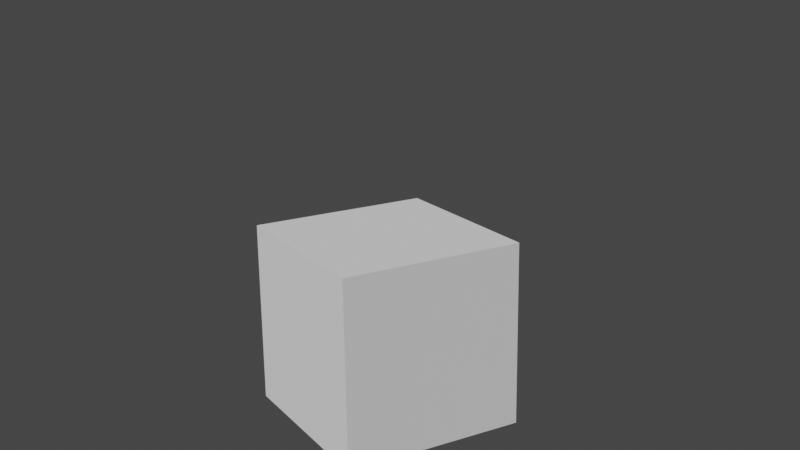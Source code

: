 # Source: Blender_Output_Selector.blend  (saved by Blender 2.90.8; exported with 4.5.12 LTS)
import bpy
from mathutils import Matrix  # noqa: F401  (used for matrix-valued properties, if any)

bpy.ops.wm.read_factory_settings(use_empty=True)
scene = bpy.context.scene
scene.name = 'Scene'

# ---- collections
col_collection = bpy.data.collections.new('Collection'); scene.collection.children.link(col_collection)

# ---- world
world_world = bpy.data.worlds.new('World'); scene.world = world_world
world_world.use_nodes = True; world_world.node_tree.nodes.clear()
_N = world_world.node_tree.nodes; _L = world_world.node_tree.links
n0 = _N.new('ShaderNodeOutputWorld'); n0.name = 'World Output'; n0.location = (300, 300)
n1 = _N.new('ShaderNodeBackground'); n1.name = 'Background'; n1.location = (10, 300)
n1.inputs[0].default_value = (0.05088, 0.05088, 0.05088, 1.0)
_L.new(n1.outputs[0], n0.inputs[0])
n0.is_active_output = True
world_world.color = (0.05088, 0.05088, 0.05088)
world_world.use_sun_shadow = False
world_world.sun_shadow_jitter_overblur = 0.0

# ---- cameras
cam_camera_001 = bpy.data.cameras.new('Camera.001')
cam_camera_002 = bpy.data.cameras.new('Camera.002')

# ---- meshes
me_cube = bpy.data.meshes.new('Cube')
me_cube.from_pydata([(-1.0, -1.0, -1.0), (-1.0, -1.0, 1.0), (-1.0, 1.0, -1.0), (-1.0, 1.0, 1.0), (1.0, -1.0, -1.0), (1.0, -1.0, 1.0), (1.0, 1.0, -1.0), (1.0, 1.0, 1.0)], [], [(0, 1, 3, 2), (2, 3, 7, 6), (6, 7, 5, 4), (4, 5, 1, 0), (2, 6, 4, 0), (7, 3, 1, 5)])
_uv = me_cube.uv_layers.new(name='UVMap')
_uv.uv.foreach_set('vector', [0.375, 0.0, 0.625, 0.0, 0.625, 0.25, 0.375, 0.25, 0.375, 0.25, 0.625, 0.25, 0.625, 0.5, 0.375, 0.5, 0.375, 0.5, 0.625, 0.5, 0.625, 0.75, 0.375, 0.75, 0.375, 0.75, 0.625, 0.75, 0.625, 1.0, 0.375, 1.0, 0.125, 0.5, 0.375, 0.5, 0.375, 0.75, 0.125, 0.75, 0.625, 0.5, 0.875, 0.5, 0.875, 0.75, 0.625, 0.75])
me_cube.use_remesh_fix_poles = True
me_cube.use_remesh_preserve_attributes = False
me_cube.use_mirror_vertex_groups = False
me_cube.update()
me_cube_001 = bpy.data.meshes.new('Cube.001')
me_cube_001.from_pydata([(-1.0, -1.0, -1.0), (-1.0, -1.0, 1.0), (-1.0, 1.0, -1.0), (-1.0, 1.0, 1.0), (1.0, -1.0, -1.0), (1.0, -1.0, 1.0), (1.0, 1.0, -1.0), (1.0, 1.0, 1.0)], [], [(0, 1, 3, 2), (2, 3, 7, 6), (6, 7, 5, 4), (4, 5, 1, 0), (2, 6, 4, 0), (7, 3, 1, 5)])
_uv = me_cube_001.uv_layers.new(name='UVMap')
_uv.uv.foreach_set('vector', [0.375, 0.0, 0.625, 0.0, 0.625, 0.25, 0.375, 0.25, 0.375, 0.25, 0.625, 0.25, 0.625, 0.5, 0.375, 0.5, 0.375, 0.5, 0.625, 0.5, 0.625, 0.75, 0.375, 0.75, 0.375, 0.75, 0.625, 0.75, 0.625, 1.0, 0.375, 1.0, 0.125, 0.5, 0.375, 0.5, 0.375, 0.75, 0.125, 0.75, 0.625, 0.5, 0.875, 0.5, 0.875, 0.75, 0.625, 0.75])
me_cube_001.use_remesh_fix_poles = True
me_cube_001.use_remesh_preserve_attributes = False
me_cube_001.use_mirror_vertex_groups = False
me_cube_001.update()
me_cube_002 = bpy.data.meshes.new('Cube.002')
me_cube_002.from_pydata([(-1.0, -1.0, -1.0), (-1.0, -1.0, 1.0), (-1.0, 1.0, -1.0), (-1.0, 1.0, 1.0), (1.0, -1.0, -1.0), (1.0, -1.0, 1.0), (1.0, 1.0, -1.0), (1.0, 1.0, 1.0)], [], [(0, 1, 3, 2), (2, 3, 7, 6), (6, 7, 5, 4), (4, 5, 1, 0), (2, 6, 4, 0), (7, 3, 1, 5)])
_uv = me_cube_002.uv_layers.new(name='UVMap')
_uv.uv.foreach_set('vector', [0.375, 0.0, 0.625, 0.0, 0.625, 0.25, 0.375, 0.25, 0.375, 0.25, 0.625, 0.25, 0.625, 0.5, 0.375, 0.5, 0.375, 0.5, 0.625, 0.5, 0.625, 0.75, 0.375, 0.75, 0.375, 0.75, 0.625, 0.75, 0.625, 1.0, 0.375, 1.0, 0.125, 0.5, 0.375, 0.5, 0.375, 0.75, 0.125, 0.75, 0.625, 0.5, 0.875, 0.5, 0.875, 0.75, 0.625, 0.75])
me_cube_002.use_remesh_fix_poles = True
me_cube_002.use_remesh_preserve_attributes = False
me_cube_002.use_mirror_vertex_groups = False
me_cube_002.update()

# ---- objects
ob_camera = bpy.data.objects.new('Camera', cam_camera_001)
ob_camera_001 = bpy.data.objects.new('Camera.001', cam_camera_002)
ob_cube = bpy.data.objects.new('Cube', me_cube)
ob_cube_001 = bpy.data.objects.new('Cube.001', me_cube_001)
ob_cube_002 = bpy.data.objects.new('Cube.002', me_cube_002)

# ---- transforms, parenting, visibility, modifiers, constraints
ob_camera.location = (5.379, -9.314, 7.383)
ob_camera.rotation_euler = (1.276, 0.0141, 1.046)
ob_camera.lineart.crease_threshold = 0.0
ob_camera_001.location = (-1.638, 4.503, 6.663)
ob_camera_001.rotation_euler = (-0.9874, -0.722, -0.8645)
ob_camera_001.lineart.crease_threshold = 0.0
ob_cube.location = (-4.261, -3.981, 2.946)
ob_cube.lineart.crease_threshold = 0.0
ob_cube_001.location = (-1.098, 0.6483, -4.616)
ob_cube_001.lineart.crease_threshold = 0.0
ob_cube_002.location = (1.776, 2.112, 0.7385)
ob_cube_002.lineart.crease_threshold = 0.0

# ---- collection membership
col_collection.objects.link(ob_camera)
col_collection.objects.link(ob_camera_001)
col_collection.objects.link(ob_cube)
col_collection.objects.link(ob_cube_001)
col_collection.objects.link(ob_cube_002)

# ---- scene / render settings (as saved in the file)
scene.camera = ob_camera
scene.frame_start = 1; scene.frame_end = 10; scene.frame_set(7)
scene.render.engine = 'CYCLES'
scene.render.image_settings.file_format = 'OPEN_EXR'
scene.render.image_settings.color_mode = 'RGB'
scene.render.image_settings.color_depth = '32'
scene.cycles.use_denoising = False
scene.cycles.samples = 128
scene.cycles.sampling_pattern = 'TABULATED_SOBOL'
scene.cycles.use_adaptive_sampling = False
scene.cycles.use_light_tree = False
scene.view_settings.view_transform = 'Filmic'
bpy.context.view_layer.update()

# ---- added for rendering (the .blend has no usable light): sun
light_auto_sun = bpy.data.lights.new('AutoSun', 'SUN')
light_auto_sun.energy = 3.0
light_auto_sun.angle = 0.0523599
ob_auto_sun = bpy.data.objects.new('AutoSun', light_auto_sun)
scene.collection.objects.link(ob_auto_sun)
ob_auto_sun.rotation_euler = (0.872665, 0.174533, 0.523599)
bpy.context.view_layer.update()
